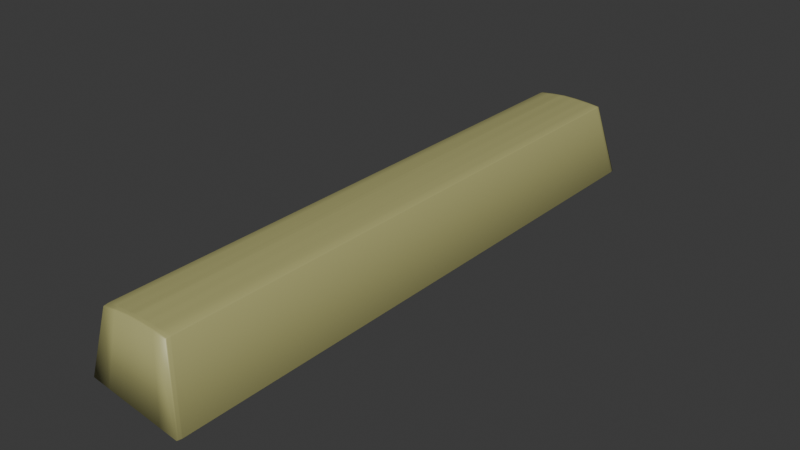 # Source: spacebar.blend  (saved by Blender 4.4.30; exported with 4.5.12 LTS)
import bpy
from mathutils import Matrix  # noqa: F401  (used for matrix-valued properties, if any)

bpy.ops.wm.read_factory_settings(use_empty=True)
scene = bpy.context.scene
scene.name = 'Scene'

# ---- collections
col_collection = bpy.data.collections.new('Collection'); scene.collection.children.link(col_collection)

# ---- materials (node trees are filled in below, after node groups)
mat_material_001 = bpy.data.materials.new('Material.001')

# ---- material node trees
mat_material_001.use_nodes = True; mat_material_001.node_tree.nodes.clear()
_N = mat_material_001.node_tree.nodes; _L = mat_material_001.node_tree.links
n0 = _N.new('ShaderNodeBsdfPrincipled'); n0.name = 'Principled BSDF'; n0.location = (10, 300)
n0.inputs[0].default_value = (0.4533, 0.4391, 0.1797, 1.0)
n0.inputs[1].default_value = 0.06667
n0.inputs[3].default_value = 1.6
n1 = _N.new('ShaderNodeOutputMaterial'); n1.name = 'Material Output'; n1.location = (300, 300)
_L.new(n0.outputs[0], n1.inputs[0])
n1.is_active_output = True

# ---- world
world_world = bpy.data.worlds.new('World'); scene.world = world_world
world_world.use_nodes = True; world_world.node_tree.nodes.clear()
_N = world_world.node_tree.nodes; _L = world_world.node_tree.links
n0 = _N.new('ShaderNodeOutputWorld'); n0.name = 'World Output'; n0.location = (300, 300)
n1 = _N.new('ShaderNodeBackground'); n1.name = 'Background'; n1.location = (10, 300)
n1.inputs[0].default_value = (0.05088, 0.05088, 0.05088, 1.0)
_L.new(n1.outputs[0], n0.inputs[0])
n0.is_active_output = True
world_world.color = (0.05088, 0.05088, 0.05088)
world_world.sun_shadow_jitter_overblur = 0.0

# ---- meshes
me_cube_004 = bpy.data.meshes.new('Cube.004')
me_cube_004.from_pydata([(-0.9839, -6.287, 0.174), (-0.9819, -6.388, 0.1902), (-0.9981, -6.283, 0.1925), (-0.9832, -6.321, 0.1793), (-0.9887, -6.286, 0.1801), (-0.9874, -6.314, 0.1834), (-0.9874, -6.354, 0.191), (-0.9826, -6.355, 0.1847), (-0.987, -6.332, 0.1863), (-0.9935, -6.284, 0.1863), (-0.9928, -6.319, 0.1918), (-0.9899, -6.314, 0.1867), (-0.8339, -6.133, 1.441), (-0.8324, -6.025, 1.458), (-0.8505, -6.028, 1.44), (-0.8334, -6.098, 1.447), (-0.8395, -6.099, 1.441), (-0.8379, -6.078, 1.446), (-0.8385, -6.026, 1.452), (-0.8329, -6.062, 1.453), (-0.8376, -6.055, 1.449), (-0.8451, -6.064, 1.441), (-0.8445, -6.027, 1.446), (-0.8415, -6.055, 1.445), (-0.9839, 6.287, 0.174), (-0.9981, 6.283, 0.1925), (-0.9819, 6.388, 0.1902), (-0.9887, 6.286, 0.1801), (-0.9832, 6.321, 0.1793), (-0.9874, 6.314, 0.1834), (-0.9928, 6.319, 0.1918), (-0.9935, 6.284, 0.1863), (-0.9899, 6.314, 0.1867), (-0.9826, 6.355, 0.1847), (-0.9874, 6.354, 0.191), (-0.987, 6.332, 0.1863), (-0.8324, 6.025, 1.458), (-0.8339, 6.133, 1.441), (-0.8505, 6.028, 1.44), (-0.8329, 6.062, 1.453), (-0.8385, 6.026, 1.452), (-0.8379, 6.056, 1.449), (-0.8395, 6.099, 1.441), (-0.8334, 6.098, 1.447), (-0.8381, 6.076, 1.446), (-0.8445, 6.027, 1.446), (-0.8451, 6.064, 1.441), (-0.8411, 6.057, 1.446), (0.9839, -6.287, -0.1072), (0.9963, -6.284, -0.09361), (0.9787, -6.388, -0.08999), (0.9882, -6.286, -0.1028), (0.9822, -6.321, -0.1016), (0.986, -6.315, -0.09891), (0.9906, -6.319, -0.09242), (0.9923, -6.285, -0.09828), (0.9883, -6.314, -0.09649), (0.9805, -6.355, -0.09583), (0.9847, -6.354, -0.09121), (0.9851, -6.333, -0.09585), (0.6196, -6.025, 1.458), (0.6224, -6.132, 1.442), (0.6395, -6.028, 1.44), (0.6205, -6.062, 1.453), (0.6263, -6.026, 1.452), (0.6259, -6.056, 1.449), (0.6282, -6.098, 1.441), (0.6215, -6.097, 1.447), (0.6264, -6.075, 1.446), (0.6329, -6.027, 1.446), (0.6339, -6.063, 1.441), (0.6295, -6.057, 1.446), (0.9787, 6.388, -0.08999), (0.9963, 6.284, -0.09361), (0.9839, 6.287, -0.1072), (0.9847, 6.354, -0.09121), (0.9805, 6.355, -0.09583), (0.9851, 6.333, -0.09585), (0.9923, 6.285, -0.09828), (0.9906, 6.319, -0.09242), (0.9883, 6.314, -0.09649), (0.9822, 6.321, -0.1016), (0.9882, 6.286, -0.1028), (0.986, 6.315, -0.09891), (0.6196, 6.025, 1.458), (0.6395, 6.028, 1.44), (0.6224, 6.132, 1.442), (0.6263, 6.026, 1.452), (0.6206, 6.062, 1.453), (0.6256, 6.054, 1.449), (0.6339, 6.063, 1.441), (0.6329, 6.027, 1.446), (0.6299, 6.055, 1.445), (0.6215, 6.097, 1.447), (0.6282, 6.098, 1.441), (0.6262, 6.077, 1.446), (0.6, 6.287, -0.05232), (0.5971, 6.388, -0.03545), (0.5991, 6.321, -0.04682), (0.5981, 6.355, -0.0412), (0.2, 6.287, 0.004846), (0.1982, 6.388, 0.02156), (0.1994, 6.321, 0.01029), (0.1988, 6.355, 0.01586), (-0.2, 6.287, 0.06201), (-0.2006, 6.388, 0.07856), (-0.2002, 6.321, 0.06741), (-0.2004, 6.355, 0.07292), (-0.5994, 6.388, 0.1356), (-0.6, 6.287, 0.1192), (-0.5996, 6.355, 0.13), (-0.5998, 6.321, 0.1245), (-0.5523, 6.133, 1.473), (-0.5519, 6.062, 1.484), (-0.5521, 6.098, 1.479), (-0.2542, 6.132, 1.497), (-0.2544, 6.097, 1.503), (0.04377, 6.132, 1.493), (0.04318, 6.097, 1.498), (0.3417, 6.132, 1.475), (0.3407, 6.097, 1.48), (-0.6, -6.287, 0.1192), (-0.5994, -6.388, 0.1356), (-0.5998, -6.321, 0.1245), (-0.5996, -6.355, 0.13), (-0.2, -6.287, 0.06201), (-0.2006, -6.388, 0.07856), (-0.2002, -6.321, 0.06741), (-0.2004, -6.355, 0.07292), (0.2, -6.287, 0.004846), (0.1982, -6.388, 0.02155), (0.1994, -6.321, 0.01029), (0.1988, -6.355, 0.01586), (0.5971, -6.388, -0.03545), (0.6, -6.287, -0.05232), (0.5981, -6.355, -0.0412), (0.5991, -6.321, -0.04682), (0.3417, -6.132, 1.475), (0.3407, -6.097, 1.48), (0.04377, -6.132, 1.493), (0.04318, -6.097, 1.498), (-0.2542, -6.132, 1.497), (-0.2544, -6.097, 1.503), (-0.5523, -6.133, 1.473), (-0.5521, -6.098, 1.479), (-0.5519, -6.062, 1.484), (-0.6604, 6.025, 1.477), (-0.4427, 6.025, 1.498), (-0.5878, 6.025, 1.484), (-0.5152, 6.025, 1.491), (-0.3638, 6.025, 1.505), (-0.1455, 6.025, 1.512), (-0.2546, 6.061, 1.508), (-0.2911, 6.025, 1.507), (-0.2183, 6.025, 1.51), (-0.06732, 6.025, 1.511), (0.1512, 6.025, 1.502), (0.0426, 6.061, 1.504), (0.005521, 6.025, 1.508), (0.07838, 6.025, 1.505), (0.2297, 6.025, 1.498), (0.4475, 6.025, 1.478), (0.3398, 6.061, 1.486), (0.3023, 6.025, 1.491), (0.3749, 6.025, 1.485), (0.4475, -6.025, 1.478), (0.2297, -6.025, 1.498), (0.3398, -6.061, 1.486), (0.3749, -6.025, 1.485), (0.3023, -6.025, 1.491), (0.1512, -6.025, 1.502), (-0.06732, -6.025, 1.511), (0.0426, -6.061, 1.504), (0.07838, -6.025, 1.505), (0.005521, -6.025, 1.508), (-0.1455, -6.025, 1.512), (-0.3638, -6.025, 1.505), (-0.2546, -6.061, 1.508), (-0.2183, -6.025, 1.51), (-0.2911, -6.025, 1.507), (-0.4427, -6.025, 1.498), (-0.6604, -6.025, 1.477), (-0.5152, -6.025, 1.491), (-0.5878, -6.025, 1.484), (-0.9836, -6.304, 0.1767), (-0.9881, -6.3, 0.1818), (-0.9955, -6.301, 0.1922), (-0.9917, -6.299, 0.1865), (-0.8326, -6.043, 1.455), (-0.838, -6.04, 1.451), (-0.843, -6.041, 1.446), (-0.8478, -6.046, 1.44), (0.983, -6.304, -0.1044), (0.9871, -6.3, -0.1009), (0.9903, -6.3, -0.09738), (0.9934, -6.302, -0.09302), (0.62, -6.043, 1.455), (0.6261, -6.041, 1.451), (0.6367, -6.046, 1.441), (0.6312, -6.042, 1.446), (0.5995, -6.304, -0.04957), (-0.5999, -6.304, 0.1218), (-0.2001, -6.304, 0.06471), (0.1997, -6.304, 0.007569), (0.3937, -6.043, 1.482), (-0.6061, -6.043, 1.481), (0.2848, -6.043, 1.492), (0.09691, -6.043, 1.503), (-0.01236, -6.043, 1.507), (-0.2, -6.043, 1.51), (-0.3092, -6.043, 1.507), (-0.4973, -6.043, 1.491), (-0.9836, 6.304, 0.1767), (-0.9881, 6.3, 0.1818), (-0.9917, 6.299, 0.1865), (-0.9955, 6.301, 0.1922), (-0.8326, 6.044, 1.455), (-0.8382, 6.041, 1.45), (-0.8478, 6.046, 1.44), (-0.8428, 6.042, 1.446), (0.9934, 6.302, -0.09302), (0.9903, 6.3, -0.09738), (0.9871, 6.3, -0.1009), (0.983, 6.304, -0.1044), (0.6201, 6.043, 1.455), (0.6259, 6.04, 1.451), (0.6314, 6.041, 1.446), (0.6367, 6.046, 1.441), (-0.5999, 6.304, 0.1218), (0.5995, 6.304, -0.04957), (0.1997, 6.304, 0.007569), (-0.2001, 6.304, 0.06471), (0.3937, 6.043, 1.482), (-0.6061, 6.043, 1.481), (0.09691, 6.043, 1.503), (0.2848, 6.043, 1.492), (-0.2, 6.043, 1.51), (-0.01236, 6.043, 1.507), (-0.3092, 6.043, 1.507), (-0.4973, 6.043, 1.491)], [], [(122, 143, 12, 1), (101, 117, 119, 97), (50, 61, 137, 133), (236, 151, 155, 237), (73, 85, 62, 49), (26, 37, 112, 108), (97, 119, 86, 72), (126, 141, 143, 122), (232, 161, 84, 224), (234, 156, 160, 235), (2, 14, 38, 25), (146, 36, 13, 181), (108, 112, 115, 105), (105, 115, 117, 101), (196, 204, 167, 63), (133, 137, 139, 130), (130, 139, 141, 126), (96, 74, 48, 134), (109, 104, 125, 121), (104, 100, 129, 125), (100, 96, 134, 129), (184, 3, 5, 185), (3, 7, 8, 5), (1, 6, 8, 7), (6, 10, 11, 8), (186, 187, 11, 10), (187, 185, 5, 11), (5, 8, 11), (12, 15, 17, 16), (15, 19, 20, 17), (188, 189, 20, 19), (189, 190, 23, 20), (191, 21, 23, 190), (21, 16, 17, 23), (17, 20, 23), (212, 213, 29, 28), (213, 214, 32, 29), (215, 30, 32, 214), (30, 34, 35, 32), (26, 33, 35, 34), (33, 28, 29, 35), (29, 32, 35), (216, 39, 41, 217), (39, 43, 44, 41), (37, 42, 44, 43), (42, 46, 47, 44), (218, 219, 47, 46), (219, 217, 41, 47), (41, 44, 47), (192, 193, 53, 52), (193, 194, 56, 53), (195, 54, 56, 194), (54, 58, 59, 56), (50, 57, 59, 58), (57, 52, 53, 59), (53, 56, 59), (196, 63, 65, 197), (63, 67, 68, 65), (61, 66, 68, 67), (66, 70, 71, 68), (198, 199, 71, 70), (199, 197, 65, 71), (65, 68, 71), (72, 75, 77, 76), (75, 79, 80, 77), (220, 221, 80, 79), (221, 222, 83, 80), (223, 81, 83, 222), (81, 76, 77, 83), (77, 80, 83), (224, 225, 89, 88), (225, 226, 92, 89), (227, 90, 92, 226), (90, 94, 95, 92), (86, 93, 95, 94), (93, 88, 89, 95), (89, 92, 95), (24, 0, 4, 27), (27, 4, 9, 31), (31, 9, 2, 25), (1, 12, 16, 6), (6, 16, 21, 10), (186, 191, 14, 2), (13, 36, 40, 18), (18, 40, 45, 22), (22, 45, 38, 14), (37, 26, 34, 42), (42, 34, 30, 46), (218, 215, 25, 38), (228, 212, 28, 111), (111, 28, 33, 110), (110, 33, 26, 108), (84, 161, 165, 60), (162, 88, 93, 120), (120, 93, 86, 119), (227, 220, 79, 90), (90, 79, 75, 94), (94, 75, 72, 86), (48, 74, 82, 51), (51, 82, 78, 55), (55, 78, 73, 49), (84, 60, 64, 87), (87, 64, 69, 91), (91, 69, 62, 85), (61, 50, 58, 66), (66, 58, 54, 70), (198, 195, 49, 62), (200, 192, 52, 136), (136, 52, 57, 135), (135, 57, 50, 133), (145, 19, 15, 144), (144, 15, 12, 143), (223, 229, 98, 81), (81, 98, 99, 76), (76, 99, 97, 72), (229, 230, 102, 98), (98, 102, 103, 99), (99, 103, 101, 97), (230, 231, 106, 102), (102, 106, 107, 103), (103, 107, 105, 101), (231, 228, 111, 106), (106, 111, 110, 107), (107, 110, 108, 105), (239, 147, 150, 238), (39, 113, 114, 43), (43, 114, 112, 37), (150, 147, 180, 176), (113, 152, 116, 114), (114, 116, 115, 112), (155, 151, 175, 171), (152, 157, 118, 116), (116, 118, 117, 115), (160, 156, 170, 166), (157, 162, 120, 118), (118, 120, 119, 117), (184, 201, 123, 3), (3, 123, 124, 7), (7, 124, 122, 1), (201, 202, 127, 123), (123, 127, 128, 124), (124, 128, 126, 122), (202, 203, 131, 127), (127, 131, 132, 128), (128, 132, 130, 126), (203, 200, 136, 131), (131, 136, 135, 132), (132, 135, 133, 130), (206, 166, 170, 207), (63, 167, 138, 67), (67, 138, 137, 61), (208, 171, 175, 209), (167, 172, 140, 138), (138, 140, 139, 137), (210, 176, 180, 211), (172, 177, 142, 140), (140, 142, 141, 139), (205, 181, 13, 188), (177, 145, 144, 142), (142, 144, 143, 141), (24, 109, 121, 0), (146, 148, 113, 233), (148, 149, 113), (149, 147, 239, 113), (150, 153, 152, 238), (153, 154, 152), (154, 151, 236, 152), (155, 158, 157, 237), (158, 159, 157), (159, 156, 234, 157), (160, 163, 162, 235), (163, 164, 162), (164, 161, 232, 162), (165, 168, 167, 204), (168, 169, 167), (169, 166, 206, 167), (170, 173, 172, 207), (173, 174, 172), (174, 171, 208, 172), (175, 178, 177, 209), (178, 179, 177), (179, 176, 210, 177), (180, 182, 145, 211), (182, 183, 145), (183, 181, 205, 145), (180, 147, 149, 182), (182, 149, 148, 183), (183, 148, 146, 181), (160, 166, 169, 163), (163, 169, 168, 164), (164, 168, 165, 161), (175, 151, 154, 178), (178, 154, 153, 179), (179, 153, 150, 176), (170, 156, 159, 173), (173, 159, 158, 174), (174, 158, 155, 171), (216, 233, 113, 39), (145, 205, 188, 19), (129, 134, 200, 203), (125, 129, 203, 202), (121, 125, 202, 201), (0, 121, 201, 184), (134, 48, 192, 200), (70, 54, 195, 198), (10, 21, 191, 186), (69, 64, 197, 199), (62, 69, 199, 198), (60, 196, 197, 64), (49, 195, 194, 55), (51, 55, 194, 193), (48, 51, 193, 192), (14, 191, 190, 22), (18, 22, 190, 189), (13, 18, 189, 188), (9, 4, 185, 187), (2, 9, 187, 186), (0, 184, 185, 4), (60, 165, 204, 196), (167, 206, 207, 172), (172, 208, 209, 177), (177, 210, 211, 145), (36, 146, 233, 216), (104, 109, 228, 231), (100, 104, 231, 230), (96, 100, 230, 229), (74, 96, 229, 223), (85, 73, 220, 227), (109, 24, 212, 228), (46, 30, 215, 218), (85, 227, 226, 91), (87, 91, 226, 225), (84, 87, 225, 224), (74, 223, 222, 82), (78, 82, 222, 221), (73, 78, 221, 220), (45, 40, 217, 219), (38, 45, 219, 218), (36, 216, 217, 40), (25, 215, 214, 31), (27, 31, 214, 213), (24, 27, 213, 212), (162, 232, 224, 88), (157, 234, 235, 162), (152, 236, 237, 157), (113, 239, 238, 152)])
me_cube_004.polygons.foreach_set('use_smooth', [True] * 246)
_uv = me_cube_004.uv_layers.new(name='UVMap')
_uv.uv.foreach_set('vector', [0.378, 0.95, 0.622, 0.95, 0.6218, 0.9973, 0.3781, 0.9979, 0.3778, 0.4, 0.6223, 0.4, 0.6223, 0.45, 0.3777, 0.45, 0.3777, 0.7522, 0.6223, 0.7528, 0.6223, 0.8, 0.3777, 0.8, 0.7658, 0.5011, 0.7566, 0.5021, 0.7434, 0.5021, 0.7342, 0.5011, 0.3775, 0.5021, 0.6225, 0.5021, 0.6225, 0.7479, 0.3775, 0.7479, 0.3781, 0.2521, 0.6218, 0.2527, 0.622, 0.3, 0.378, 0.3, 0.3777, 0.45, 0.6223, 0.45, 0.6223, 0.4972, 0.3777, 0.4978, 0.3778, 0.9, 0.6222, 0.9, 0.622, 0.95, 0.378, 0.95, 0.6657, 0.5011, 0.6567, 0.5021, 0.6277, 0.5021, 0.6276, 0.5011, 0.7157, 0.5011, 0.7066, 0.5021, 0.6934, 0.5021, 0.6842, 0.5011, 0.3782, 0.002056, 0.6218, 0.002106, 0.6218, 0.2479, 0.3782, 0.2479, 0.8433, 0.5021, 0.8723, 0.5021, 0.8723, 0.7479, 0.8433, 0.7479, 0.378, 0.3, 0.622, 0.3, 0.6222, 0.35, 0.3778, 0.35, 0.3778, 0.35, 0.6222, 0.35, 0.6223, 0.4, 0.3778, 0.4, 0.6276, 0.7489, 0.6657, 0.7489, 0.6747, 0.75, 0.6275, 0.75, 0.3777, 0.8, 0.6223, 0.8, 0.6223, 0.85, 0.3778, 0.85, 0.3778, 0.85, 0.6223, 0.85, 0.6222, 0.9, 0.3778, 0.9, 0.325, 0.502, 0.373, 0.502, 0.373, 0.748, 0.325, 0.748, 0.175, 0.502, 0.225, 0.502, 0.225, 0.748, 0.175, 0.748, 0.225, 0.502, 0.275, 0.502, 0.275, 0.748, 0.225, 0.748, 0.275, 0.502, 0.325, 0.502, 0.325, 0.748, 0.275, 0.748, 0.127, 0.7483, 0.127, 0.7486, 0.125, 0.7485, 0.125, 0.7482, 0.127, 0.7486, 0.127, 0.75, 0.125, 0.75, 0.125, 0.7485, 0.3781, 0.9979, 0.3781, 1.0, 0.3773, 1.0, 0.375, 0.998, 0.3781, 0.0, 0.3781, 0.001358, 0.3772, 0.001476, 0.3773, 0.0, 0.3781, 0.001707, 0.3771, 0.001764, 0.3772, 0.001476, 0.3781, 0.001358, 0.3771, 0.001764, 0.375, 0.001778, 0.375, 0.001498, 0.3772, 0.001476, 0.375, 0.001498, 0.3773, 0.0, 0.3772, 0.001476, 0.6218, 0.9973, 0.623, 0.9973, 0.6232, 1.0, 0.6223, 1.0, 0.623, 0.9973, 0.625, 0.9975, 0.6251, 1.0, 0.6232, 1.0, 0.8724, 0.7489, 0.875, 0.7482, 0.875, 0.7485, 0.8725, 0.75, 0.625, 0.001814, 0.6231, 0.001823, 0.623, 0.00154, 0.625, 0.001525, 0.6219, 0.001744, 0.6221, 0.001382, 0.623, 0.00154, 0.6231, 0.001823, 0.6221, 0.001382, 0.6223, 0.0, 0.6232, 0.0, 0.623, 0.00154, 0.6232, 0.0, 0.625, 0.001525, 0.623, 0.00154, 0.127, 0.5017, 0.125, 0.5018, 0.125, 0.5015, 0.127, 0.5014, 0.375, 0.2482, 0.3771, 0.2482, 0.3772, 0.2485, 0.375, 0.2485, 0.3781, 0.2483, 0.3781, 0.2486, 0.3772, 0.2485, 0.3771, 0.2482, 0.3781, 0.2486, 0.3782, 0.2514, 0.3773, 0.2515, 0.3772, 0.2485, 0.3781, 0.2521, 0.375, 0.252, 0.3773, 0.2515, 0.3782, 0.2514, 0.127, 0.5, 0.127, 0.5014, 0.125, 0.5015, 0.1264, 0.5011, 0.375, 0.2485, 0.3772, 0.2485, 0.3772, 0.2489, 0.8724, 0.5011, 0.8725, 0.5, 0.875, 0.5015, 0.875, 0.5018, 0.625, 0.2525, 0.623, 0.2527, 0.6228, 0.2519, 0.6251, 0.25, 0.6218, 0.2527, 0.6219, 0.2518, 0.6228, 0.2519, 0.623, 0.2527, 0.6219, 0.2518, 0.622, 0.2486, 0.6231, 0.2485, 0.6228, 0.2519, 0.6219, 0.2483, 0.6231, 0.2482, 0.6231, 0.2485, 0.622, 0.2486, 0.6231, 0.2482, 0.625, 0.2482, 0.625, 0.2485, 0.6231, 0.2485, 0.625, 0.2485, 0.6232, 0.2489, 0.6231, 0.2485, 0.3728, 0.7483, 0.3733, 0.7482, 0.3731, 0.7485, 0.3727, 0.7486, 0.3733, 0.7482, 0.3772, 0.7482, 0.3774, 0.7485, 0.3731, 0.7485, 0.3777, 0.7483, 0.3779, 0.7486, 0.3774, 0.7485, 0.3772, 0.7482, 0.3779, 0.7486, 0.3777, 0.7514, 0.3769, 0.7515, 0.3774, 0.7485, 0.3777, 0.7522, 0.375, 0.7526, 0.3769, 0.7515, 0.3777, 0.7514, 0.3724, 0.75, 0.3727, 0.7486, 0.3731, 0.7485, 0.3729, 0.7489, 0.3771, 0.7485, 0.3774, 0.7485, 0.3776, 0.7489, 0.6276, 0.7489, 0.6275, 0.75, 0.6265, 0.7485, 0.6265, 0.7482, 0.625, 0.7525, 0.6233, 0.7528, 0.6232, 0.752, 0.6236, 0.7519, 0.6223, 0.7528, 0.6224, 0.7518, 0.6232, 0.752, 0.6233, 0.7528, 0.6224, 0.7518, 0.6227, 0.7486, 0.6236, 0.7485, 0.6232, 0.752, 0.6226, 0.7483, 0.6236, 0.7482, 0.6236, 0.7485, 0.6227, 0.7486, 0.6236, 0.7482, 0.6265, 0.7482, 0.6265, 0.7485, 0.6236, 0.7485, 0.6242, 0.7485, 0.6238, 0.7489, 0.6236, 0.7485, 0.3777, 0.4978, 0.3777, 0.4986, 0.3769, 0.4985, 0.375, 0.4974, 0.3777, 0.4986, 0.3779, 0.5014, 0.3774, 0.5015, 0.3769, 0.4985, 0.3777, 0.5017, 0.3772, 0.5018, 0.3774, 0.5015, 0.3779, 0.5014, 0.3772, 0.5018, 0.3733, 0.5018, 0.3731, 0.5015, 0.3774, 0.5015, 0.3728, 0.5017, 0.3727, 0.5014, 0.3731, 0.5015, 0.3733, 0.5018, 0.3727, 0.5014, 0.3724, 0.5, 0.3729, 0.5011, 0.3731, 0.5015, 0.3776, 0.5011, 0.3774, 0.5015, 0.3771, 0.5015, 0.6276, 0.5011, 0.6265, 0.5018, 0.6266, 0.5015, 0.6275, 0.5, 0.6265, 0.5018, 0.6236, 0.5018, 0.6236, 0.5015, 0.6266, 0.5015, 0.6226, 0.5017, 0.6227, 0.5014, 0.6236, 0.5015, 0.6236, 0.5018, 0.6227, 0.5014, 0.6224, 0.4982, 0.6231, 0.498, 0.6236, 0.5015, 0.6223, 0.4972, 0.6233, 0.4972, 0.6231, 0.498, 0.6224, 0.4982, 0.6233, 0.4972, 0.625, 0.4975, 0.6237, 0.498, 0.6231, 0.498, 0.6243, 0.5015, 0.6236, 0.5015, 0.6237, 0.5011, 0.127, 0.502, 0.127, 0.748, 0.125, 0.7479, 0.125, 0.5021, 0.375, 0.2479, 0.375, 0.002059, 0.3771, 0.002052, 0.3771, 0.2479, 0.3771, 0.2479, 0.3771, 0.002052, 0.3782, 0.002056, 0.3782, 0.2479, 0.3781, 0.9979, 0.6218, 0.9973, 0.6223, 1.0, 0.3781, 1.0, 0.3781, 0.0, 0.6223, 0.0, 0.6221, 0.001382, 0.3781, 0.001358, 0.3781, 0.001707, 0.6219, 0.001744, 0.6218, 0.002106, 0.3782, 0.002056, 0.8723, 0.7479, 0.8723, 0.5021, 0.875, 0.5021, 0.875, 0.7479, 0.625, 0.002102, 0.625, 0.2479, 0.6231, 0.2479, 0.6231, 0.002106, 0.6231, 0.002106, 0.6231, 0.2479, 0.6218, 0.2479, 0.6218, 0.002106, 0.6218, 0.2527, 0.3781, 0.2521, 0.3782, 0.2514, 0.6219, 0.2518, 0.6219, 0.2518, 0.3782, 0.2514, 0.3781, 0.2486, 0.622, 0.2486, 0.6219, 0.2483, 0.3781, 0.2483, 0.3782, 0.2479, 0.6218, 0.2479, 0.175, 0.5017, 0.127, 0.5017, 0.127, 0.5014, 0.1749, 0.5014, 0.1749, 0.5014, 0.127, 0.5014, 0.127, 0.5, 0.1749, 0.5, 0.375, 0.2999, 0.375, 0.252, 0.3781, 0.2521, 0.378, 0.3, 0.6277, 0.5021, 0.6567, 0.5021, 0.6567, 0.7479, 0.6277, 0.7479, 0.625, 0.4503, 0.625, 0.4975, 0.6233, 0.4972, 0.6233, 0.45, 0.6233, 0.45, 0.6233, 0.4972, 0.6223, 0.4972, 0.6223, 0.45, 0.6226, 0.5017, 0.3777, 0.5017, 0.3779, 0.5014, 0.6227, 0.5014, 0.6227, 0.5014, 0.3779, 0.5014, 0.3777, 0.4986, 0.6224, 0.4982, 0.6224, 0.4982, 0.3777, 0.4986, 0.3777, 0.4978, 0.6223, 0.4972, 0.373, 0.748, 0.373, 0.502, 0.3734, 0.5021, 0.3734, 0.7479, 0.3734, 0.7479, 0.3734, 0.5021, 0.377, 0.502, 0.377, 0.748, 0.377, 0.748, 0.377, 0.502, 0.3775, 0.5021, 0.3775, 0.7479, 0.6277, 0.5021, 0.6277, 0.7479, 0.6265, 0.7479, 0.6265, 0.5021, 0.6265, 0.5021, 0.6265, 0.7479, 0.6236, 0.7479, 0.6236, 0.5021, 0.6236, 0.5021, 0.6236, 0.7479, 0.6225, 0.7479, 0.6225, 0.5021, 0.6223, 0.7528, 0.3777, 0.7522, 0.3777, 0.7514, 0.6224, 0.7518, 0.6224, 0.7518, 0.3777, 0.7514, 0.3779, 0.7486, 0.6227, 0.7486, 0.6226, 0.7483, 0.3777, 0.7483, 0.3775, 0.7479, 0.6225, 0.7479, 0.3249, 0.7483, 0.3728, 0.7483, 0.3727, 0.7486, 0.3248, 0.7486, 0.3248, 0.7486, 0.3727, 0.7486, 0.3724, 0.75, 0.325, 0.75, 0.375, 0.8, 0.375, 0.7526, 0.3777, 0.7522, 0.3777, 0.8, 0.625, 0.9501, 0.625, 0.9975, 0.623, 0.9973, 0.623, 0.95, 0.623, 0.95, 0.623, 0.9973, 0.6218, 0.9973, 0.622, 0.95, 0.3728, 0.5017, 0.3249, 0.5017, 0.3248, 0.5014, 0.3727, 0.5014, 0.3727, 0.5014, 0.3248, 0.5014, 0.325, 0.5, 0.3724, 0.5, 0.375, 0.4974, 0.375, 0.45, 0.3777, 0.45, 0.3777, 0.4978, 0.3249, 0.5017, 0.2749, 0.5017, 0.2748, 0.5014, 0.3248, 0.5014, 0.3248, 0.5014, 0.2748, 0.5014, 0.275, 0.5, 0.3246, 0.5, 0.375, 0.4496, 0.375, 0.4, 0.3778, 0.4, 0.3777, 0.45, 0.2749, 0.5017, 0.2249, 0.5017, 0.2249, 0.5014, 0.2748, 0.5014, 0.2748, 0.5014, 0.2249, 0.5014, 0.225, 0.5, 0.2747, 0.5, 0.375, 0.3997, 0.375, 0.35, 0.3778, 0.35, 0.3778, 0.4, 0.2249, 0.5017, 0.175, 0.5017, 0.1749, 0.5014, 0.2249, 0.5014, 0.2249, 0.5014, 0.1749, 0.5014, 0.175, 0.5, 0.2248, 0.5, 0.375, 0.3498, 0.375, 0.3, 0.378, 0.3, 0.3778, 0.35, 0.8158, 0.5011, 0.8066, 0.5021, 0.7934, 0.5021, 0.7842, 0.5011, 0.625, 0.2525, 0.625, 0.2999, 0.623, 0.3, 0.623, 0.2527, 0.623, 0.2527, 0.623, 0.3, 0.622, 0.3, 0.6218, 0.2527, 0.7934, 0.5021, 0.8066, 0.5021, 0.8066, 0.7479, 0.7934, 0.7479, 0.625, 0.3, 0.625, 0.35, 0.6232, 0.35, 0.623, 0.3, 0.623, 0.3, 0.6232, 0.35, 0.6222, 0.35, 0.622, 0.3, 0.7434, 0.5021, 0.7566, 0.5021, 0.7566, 0.7479, 0.7434, 0.7479, 0.625, 0.35, 0.625, 0.4, 0.6232, 0.4, 0.6232, 0.35, 0.6232, 0.35, 0.6232, 0.4, 0.6223, 0.4, 0.6222, 0.35, 0.6934, 0.5021, 0.7066, 0.5021, 0.7066, 0.7479, 0.6934, 0.7479, 0.625, 0.4001, 0.625, 0.45, 0.6233, 0.45, 0.6232, 0.4, 0.6232, 0.4, 0.6233, 0.45, 0.6223, 0.45, 0.6223, 0.4, 0.127, 0.7483, 0.175, 0.7483, 0.1749, 0.7486, 0.127, 0.7486, 0.127, 0.7486, 0.1749, 0.7486, 0.1749, 0.75, 0.127, 0.75, 0.375, 0.998, 0.375, 0.9501, 0.378, 0.95, 0.3781, 0.9979, 0.175, 0.7483, 0.2249, 0.7483, 0.2249, 0.7486, 0.1749, 0.7486, 0.1749, 0.7486, 0.2249, 0.7486, 0.2248, 0.75, 0.175, 0.75, 0.375, 0.95, 0.375, 0.9002, 0.3778, 0.9, 0.378, 0.95, 0.2249, 0.7483, 0.2749, 0.7483, 0.2748, 0.7486, 0.2249, 0.7486, 0.2249, 0.7486, 0.2748, 0.7486, 0.2747, 0.75, 0.225, 0.75, 0.375, 0.9, 0.375, 0.8503, 0.3778, 0.85, 0.3778, 0.9, 0.2749, 0.7483, 0.3249, 0.7483, 0.3248, 0.7486, 0.2748, 0.7486, 0.2748, 0.7486, 0.3248, 0.7486, 0.3246, 0.75, 0.275, 0.75, 0.375, 0.85, 0.375, 0.8004, 0.3777, 0.8, 0.3778, 0.85, 0.6842, 0.7489, 0.6934, 0.7479, 0.7066, 0.7479, 0.7157, 0.7489, 0.625, 0.7525, 0.625, 0.7997, 0.6233, 0.8, 0.6233, 0.7528, 0.6233, 0.7528, 0.6233, 0.8, 0.6223, 0.8, 0.6223, 0.7528, 0.7342, 0.7489, 0.7434, 0.7479, 0.7566, 0.7479, 0.7658, 0.7489, 0.625, 0.8, 0.625, 0.8499, 0.6232, 0.85, 0.6233, 0.8, 0.6233, 0.8, 0.6232, 0.85, 0.6223, 0.85, 0.6223, 0.8, 0.7842, 0.7489, 0.7934, 0.7479, 0.8066, 0.7479, 0.8158, 0.7489, 0.625, 0.85, 0.625, 0.9, 0.6232, 0.9, 0.6232, 0.85, 0.6232, 0.85, 0.6232, 0.9, 0.6222, 0.9, 0.6223, 0.85, 0.8342, 0.7489, 0.8433, 0.7479, 0.8723, 0.7479, 0.8724, 0.7489, 0.625, 0.9, 0.625, 0.95, 0.623, 0.95, 0.6232, 0.9, 0.6232, 0.9, 0.623, 0.95, 0.622, 0.95, 0.6222, 0.9, 0.127, 0.502, 0.175, 0.502, 0.175, 0.748, 0.127, 0.748, 0.8433, 0.5021, 0.8311, 0.5021, 0.825, 0.5, 0.8342, 0.5011, 0.8311, 0.5021, 0.8189, 0.5021, 0.825, 0.5, 0.8189, 0.5021, 0.8067, 0.5021, 0.8159, 0.5011, 0.825, 0.5, 0.7934, 0.5021, 0.7811, 0.5021, 0.775, 0.5, 0.7842, 0.5011, 0.7811, 0.5021, 0.7689, 0.5021, 0.775, 0.5, 0.7689, 0.5021, 0.7567, 0.5021, 0.7658, 0.5011, 0.775, 0.5, 0.7434, 0.5021, 0.7311, 0.5021, 0.7249, 0.5, 0.7341, 0.5011, 0.7311, 0.5021, 0.7189, 0.5021, 0.7249, 0.5, 0.7189, 0.5021, 0.7066, 0.5021, 0.7157, 0.5011, 0.7249, 0.5, 0.6934, 0.5021, 0.6811, 0.5021, 0.6747, 0.5, 0.6841, 0.5011, 0.6811, 0.5021, 0.6689, 0.5021, 0.6747, 0.5, 0.6689, 0.5021, 0.6566, 0.5021, 0.6657, 0.5011, 0.6747, 0.5, 0.6567, 0.7479, 0.6689, 0.7479, 0.675, 0.75, 0.6659, 0.7489, 0.6689, 0.7479, 0.6811, 0.7479, 0.675, 0.75, 0.6811, 0.7479, 0.6933, 0.7479, 0.6841, 0.7489, 0.675, 0.75, 0.7066, 0.7479, 0.7189, 0.7479, 0.725, 0.75, 0.7158, 0.7489, 0.7189, 0.7479, 0.7311, 0.7479, 0.725, 0.75, 0.7311, 0.7479, 0.7434, 0.7479, 0.7342, 0.7489, 0.725, 0.75, 0.7566, 0.7479, 0.7688, 0.7479, 0.775, 0.75, 0.7658, 0.7489, 0.7688, 0.7479, 0.7811, 0.7479, 0.775, 0.75, 0.7811, 0.7479, 0.7933, 0.7479, 0.7842, 0.7489, 0.775, 0.75, 0.8066, 0.7479, 0.8189, 0.7479, 0.8251, 0.75, 0.8159, 0.7489, 0.8189, 0.7479, 0.8311, 0.7479, 0.8251, 0.75, 0.8311, 0.7479, 0.8434, 0.7479, 0.8342, 0.7489, 0.8251, 0.75, 0.8066, 0.7479, 0.8066, 0.5021, 0.8189, 0.5021, 0.8189, 0.7479, 0.8189, 0.7479, 0.8189, 0.5021, 0.8311, 0.5021, 0.8311, 0.7479, 0.8311, 0.7479, 0.8311, 0.5021, 0.8433, 0.5021, 0.8433, 0.7479, 0.6934, 0.5021, 0.6934, 0.7479, 0.6811, 0.7479, 0.6811, 0.5021, 0.6811, 0.5021, 0.6811, 0.7479, 0.6689, 0.7479, 0.6689, 0.5021, 0.6689, 0.5021, 0.6689, 0.7479, 0.6567, 0.7479, 0.6567, 0.5021, 0.7566, 0.7479, 0.7566, 0.5021, 0.7688, 0.5021, 0.7688, 0.7479, 0.7688, 0.7479, 0.7688, 0.5021, 0.7811, 0.5021, 0.7811, 0.7479, 0.7811, 0.7479, 0.7811, 0.5021, 0.7934, 0.5021, 0.7934, 0.7479, 0.7066, 0.7479, 0.7066, 0.5021, 0.7189, 0.5021, 0.7189, 0.7479, 0.7189, 0.7479, 0.7189, 0.5021, 0.7311, 0.5021, 0.7311, 0.7479, 0.7311, 0.7479, 0.7311, 0.5021, 0.7434, 0.5021, 0.7434, 0.7479, 0.8724, 0.5011, 0.8342, 0.5011, 0.8251, 0.5, 0.8725, 0.5, 0.8251, 0.75, 0.8342, 0.7489, 0.8724, 0.7489, 0.8725, 0.75, 0.275, 0.748, 0.325, 0.748, 0.3249, 0.7483, 0.2749, 0.7483, 0.225, 0.748, 0.275, 0.748, 0.2749, 0.7483, 0.2249, 0.7483, 0.175, 0.748, 0.225, 0.748, 0.2249, 0.7483, 0.175, 0.7483, 0.127, 0.748, 0.175, 0.748, 0.175, 0.7483, 0.127, 0.7483, 0.325, 0.748, 0.373, 0.748, 0.3728, 0.7483, 0.3249, 0.7483, 0.6227, 0.7486, 0.3779, 0.7486, 0.3777, 0.7483, 0.6226, 0.7483, 0.3781, 0.001358, 0.6221, 0.001382, 0.6219, 0.001744, 0.3781, 0.001707, 0.6236, 0.7479, 0.6265, 0.7479, 0.6265, 0.7482, 0.6236, 0.7482, 0.6225, 0.7479, 0.6236, 0.7479, 0.6236, 0.7482, 0.6226, 0.7483, 0.6277, 0.7479, 0.6276, 0.7489, 0.6265, 0.7482, 0.6265, 0.7479, 0.3775, 0.7479, 0.3777, 0.7483, 0.3772, 0.7482, 0.377, 0.748, 0.3734, 0.7479, 0.377, 0.748, 0.3772, 0.7482, 0.3733, 0.7482, 0.373, 0.748, 0.3734, 0.7479, 0.3733, 0.7482, 0.3728, 0.7483, 0.6218, 0.002106, 0.6219, 0.001744, 0.6231, 0.001823, 0.6231, 0.002106, 0.625, 0.002102, 0.6231, 0.002106, 0.6231, 0.001823, 0.625, 0.001814, 0.8723, 0.7479, 0.875, 0.7479, 0.875, 0.7482, 0.8724, 0.7489, 0.3771, 0.002052, 0.375, 0.002059, 0.375, 0.001778, 0.3771, 0.001764, 0.3782, 0.002056, 0.3771, 0.002052, 0.3771, 0.001764, 0.3781, 0.001707, 0.127, 0.748, 0.127, 0.7483, 0.125, 0.7482, 0.125, 0.7479, 0.6277, 0.7479, 0.6567, 0.7479, 0.6657, 0.7489, 0.6276, 0.7489, 0.675, 0.75, 0.6842, 0.7489, 0.7157, 0.7489, 0.7249, 0.75, 0.725, 0.75, 0.7342, 0.7489, 0.7658, 0.7489, 0.775, 0.75, 0.775, 0.75, 0.7842, 0.7489, 0.8158, 0.7489, 0.825, 0.75, 0.8723, 0.5021, 0.8433, 0.5021, 0.8342, 0.5011, 0.8724, 0.5011, 0.225, 0.502, 0.175, 0.502, 0.175, 0.5017, 0.2249, 0.5017, 0.275, 0.502, 0.225, 0.502, 0.2249, 0.5017, 0.2749, 0.5017, 0.325, 0.502, 0.275, 0.502, 0.2749, 0.5017, 0.3249, 0.5017, 0.373, 0.502, 0.325, 0.502, 0.3249, 0.5017, 0.3728, 0.5017, 0.6225, 0.5021, 0.3775, 0.5021, 0.3777, 0.5017, 0.6226, 0.5017, 0.175, 0.502, 0.127, 0.502, 0.127, 0.5017, 0.175, 0.5017, 0.622, 0.2486, 0.3781, 0.2486, 0.3781, 0.2483, 0.6219, 0.2483, 0.6225, 0.5021, 0.6226, 0.5017, 0.6236, 0.5018, 0.6236, 0.5021, 0.6265, 0.5021, 0.6236, 0.5021, 0.6236, 0.5018, 0.6265, 0.5018, 0.6277, 0.5021, 0.6265, 0.5021, 0.6265, 0.5018, 0.6276, 0.5011, 0.373, 0.502, 0.3728, 0.5017, 0.3733, 0.5018, 0.3734, 0.5021, 0.377, 0.502, 0.3734, 0.5021, 0.3733, 0.5018, 0.3772, 0.5018, 0.3775, 0.5021, 0.377, 0.502, 0.3772, 0.5018, 0.3777, 0.5017, 0.6231, 0.2479, 0.625, 0.2479, 0.625, 0.2482, 0.6231, 0.2482, 0.6218, 0.2479, 0.6231, 0.2479, 0.6231, 0.2482, 0.6219, 0.2483, 0.8723, 0.5021, 0.8724, 0.5011, 0.875, 0.5018, 0.875, 0.5021, 0.3782, 0.2479, 0.3781, 0.2483, 0.3771, 0.2482, 0.3771, 0.2479, 0.375, 0.2479, 0.3771, 0.2479, 0.3771, 0.2482, 0.375, 0.2482, 0.127, 0.502, 0.125, 0.5021, 0.125, 0.5018, 0.127, 0.5017, 0.6747, 0.5, 0.6657, 0.5011, 0.6276, 0.5011, 0.6275, 0.5, 0.7249, 0.5, 0.7157, 0.5011, 0.6842, 0.5011, 0.675, 0.5, 0.775, 0.5, 0.7658, 0.5011, 0.7342, 0.5011, 0.725, 0.5, 0.825, 0.5, 0.8158, 0.5011, 0.7842, 0.5011, 0.775, 0.5])
me_cube_004.materials.append(mat_material_001)
me_cube_004.update()

# ---- objects
ob_spacebook = bpy.data.objects.new('Spacebook', me_cube_004)

# ---- transforms, parenting, visibility, modifiers, constraints
ob_spacebook.location = (0.0, 0.0, 0.0)

# ---- collection membership
col_collection.objects.link(ob_spacebook)

# ---- scene / render settings (as saved in the file)
scene.frame_start = 1; scene.frame_end = 250; scene.frame_set(0)
scene.render.engine = 'BLENDER_EEVEE_NEXT'
bpy.context.view_layer.update()

# ---- added for rendering (the .blend has no active camera and no usable light): camera, sun
cam_auto = bpy.data.cameras.new('AutoCamera')
cam_auto.lens = 50.0
cam_auto.sensor_width = 36.0
cam_auto.clip_end = 1000.0
ob_auto_camera = bpy.data.objects.new('AutoCamera', cam_auto)
scene.collection.objects.link(ob_auto_camera)
ob_auto_camera.location = (12.0564, -14.4688, 10.3482)
ob_auto_camera.rotation_euler = (1.09748, -7.21219e-08, 0.694738)
scene.camera = ob_auto_camera
light_auto_sun = bpy.data.lights.new('AutoSun', 'SUN')
light_auto_sun.energy = 3.0
light_auto_sun.angle = 0.0523599
ob_auto_sun = bpy.data.objects.new('AutoSun', light_auto_sun)
scene.collection.objects.link(ob_auto_sun)
ob_auto_sun.rotation_euler = (0.872665, 0.174533, 0.523599)
bpy.context.view_layer.update()

